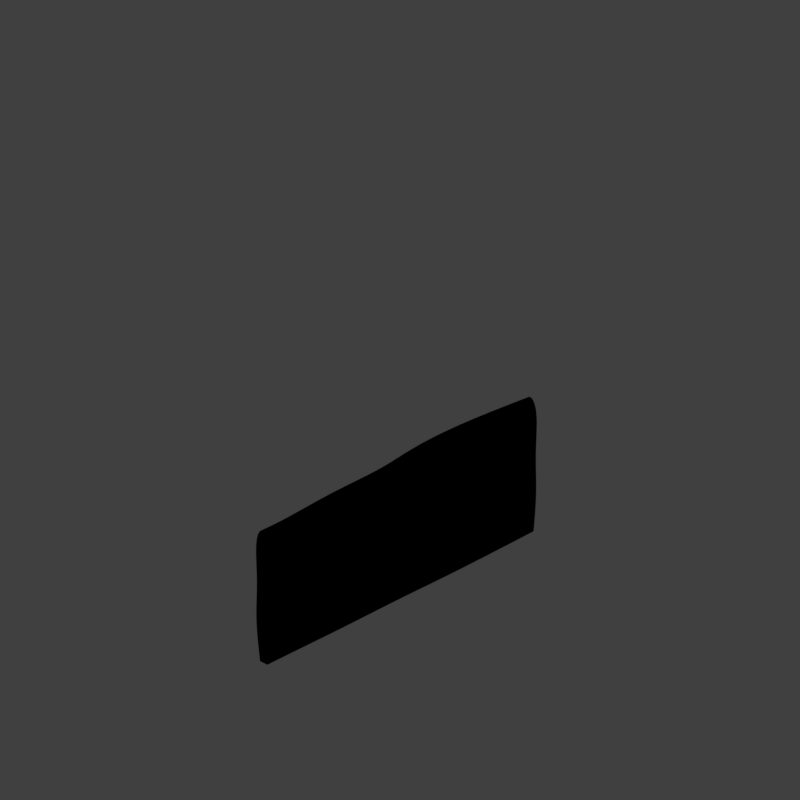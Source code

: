 # Source: whg_V001.blend  (saved by Blender 2.79.0; exported with 4.5.12 LTS)
import bpy
from mathutils import Matrix  # noqa: F401  (used for matrix-valued properties, if any)

bpy.ops.wm.read_factory_settings(use_empty=True)
scene = bpy.context.scene
scene.name = 'Scene'

# ---- collections
col_collection_1 = bpy.data.collections.new('Collection 1'); scene.collection.children.link(col_collection_1)

# ---- materials (node trees are filled in below, after node groups)
mat_bush = bpy.data.materials.new('Bush')
mat_bush.alpha_threshold = 0.0
mat_bush.use_transparent_shadow = False
mat_bush.diffuse_color = (0.06215, 0.09718, 0.02225, 1.0)
mat_bush.specular_color = (0.2727, 0.4639, 0.0812)
mat_bush.roughness = 0.5
mat_bush.specular_intensity = 1.0

# ---- material node trees

# ---- world
world_world = bpy.data.worlds.new('World'); scene.world = world_world
world_world.color = (0.05088, 0.05088, 0.05088)
world_world.use_sun_shadow = False
world_world.sun_shadow_jitter_overblur = 0.0
world_world.cycles.sampling_method = 'MANUAL'

# ---- cameras
cam_camera = bpy.data.cameras.new('Camera')
cam_camera.type = 'ORTHO'
cam_camera.sensor_fit = 'HORIZONTAL'
cam_camera.clip_start = 220.0
cam_camera.clip_end = 340.0
cam_camera.lens = 35.0
cam_camera.sensor_width = 1.0
cam_camera.sensor_height = 18.0
cam_camera.ortho_scale = 8.486
cam_camera.shift_x = -0.000345
cam_camera.shift_y = 0.25
cam_camera.dof.focus_distance = 0.0
cam_camera.dof.aperture_fstop = 128.0
cam_camera.dof.aperture_blades = 6

# ---- lights
light_lightdome = bpy.data.lights.new('LightDome', 'SUN')
light_lightdome.transmission_factor = 0.0
light_lightdome.angle = 0.1993
light_lightdome.energy = 0.3
light_lightdome.shadow_buffer_clip_start = 0.5
light_lightdome.shadow_soft_size = 0.1
light_lightdome.shadow_cascade_max_distance = 1000.0
light_fillerlight = bpy.data.lights.new('FillerLight', 'SUN')
light_fillerlight.transmission_factor = 0.0
light_fillerlight.angle = 0.9273
light_fillerlight.energy = 0.5
light_fillerlight.shadow_buffer_clip_start = 0.5
light_fillerlight.shadow_soft_size = 0.5
light_fillerlight.shadow_cascade_max_distance = 1000.0
light_mainlight = bpy.data.lights.new('MainLight', 'SUN')
light_mainlight.transmission_factor = 0.0
light_mainlight.angle = 0.9273
light_mainlight.energy = 1.3
light_mainlight.shadow_buffer_clip_start = 0.5
light_mainlight.shadow_soft_size = 0.5
light_mainlight.shadow_cascade_max_distance = 1000.0

# ---- meshes
me_cube_001 = bpy.data.meshes.new('Cube.001')
me_cube_001.from_pydata([(-2.0, -2.0, 0.0), (-2.0, -2.0, 1.633), (-2.0, 2.0, 0.0), (-2.0, 2.0, 1.633), (2.0, -2.0, 0.0), (2.0, -2.0, 1.633), (2.0, 2.0, 0.0), (2.0, 2.0, 1.633)], [], [(0, 1, 3, 2), (2, 3, 7, 6), (6, 7, 5, 4), (4, 5, 1, 0), (2, 6, 4, 0), (7, 3, 1, 5)])
me_cube_001.use_remesh_preserve_volume = False
me_cube_001.use_remesh_preserve_attributes = False
me_cube_001.use_mirror_vertex_groups = False
me_cube_001.update()
me_cube_002 = bpy.data.meshes.new('Cube.002')
me_cube_002.from_pydata([(2.0, 0.1006, 0.0), (2.0, -0.0005197, 0.0), (-2.0, -0.006615, 0.0), (-2.0, 0.1047, 0.0), (2.0, 0.1, 1.633), (2.0, -2.98e-08, 1.633), (-2.0, -0.003194, 1.633), (-2.0, 0.102, 1.633), (0.9091, 0.1199, 0.0), (0.1818, 0.1073, 0.0), (-0.1818, 0.1059, 0.0), (-0.9091, 0.1143, 0.0), (-1.636, 0.1023, 0.0), (0.9091, -0.02231, 0.0), (0.1818, -0.01047, 0.0), (-0.1818, -0.008039, 0.0), (-0.9091, -0.01657, 0.0), (-1.636, -0.006818, 0.0), (0.9091, 0.143, 1.721), (0.1818, 0.1076, 1.721), (-0.1818, 0.1096, 1.649), (-0.9091, 0.143, 1.649), (-1.636, 0.1038, 1.624), (0.9091, -0.02175, 1.721), (0.1818, -0.007146, 1.721), (-0.1818, -0.002751, 1.649), (-0.9091, -0.04304, 1.649), (-1.636, -0.007775, 1.624), (2.0, 0.1527, 1.444), (2.0, -0.06736, 1.444), (-2.0, -0.05201, 1.444), (-2.0, 0.1855, 1.444), (0.9091, 0.2361, 1.444), (0.1818, 0.1721, 1.444), (-0.1818, 0.1582, 1.444), (-0.9091, 0.2361, 1.444), (-1.636, 0.15, 1.444), (0.9091, -0.1061, 1.444), (0.1818, -0.06056, 1.444), (-0.1818, -0.06645, 1.444), (-0.9091, -0.1358, 1.444), (-1.636, -0.1012, 1.444), (0.9091, -0.07186, 0.5), (0.1818, -0.09879, 0.5), (-0.1818, -0.1311, 0.5), (-0.9091, -0.0768, 0.5), (-1.636, -0.1361, 0.5), (2.0, 0.1477, 0.5), (2.0, -0.05286, 0.5), (-2.0, -0.08339, 0.5), (-2.0, 0.1781, 0.5), (0.9091, 0.2361, 0.5), (0.1818, 0.1546, 0.5), (-0.1818, 0.1529, 0.5), (-0.9091, 0.2361, 0.5), (-1.636, 0.1598, 0.5), (2.0, 0.1141, 0.9425), (2.0, -0.02242, 0.9425), (-2.0, -0.01516, 0.9425), (-2.0, 0.1369, 0.9425), (0.9091, 0.1696, 0.9425), (0.1818, 0.1162, 0.9425), (-0.1818, 0.115, 0.9425), (-0.9091, 0.1696, 0.9425), (-1.636, 0.1205, 0.9425), (0.9091, -0.04897, 0.9425), (0.1818, -0.02151, 0.9425), (-0.1818, -0.06464, 0.9425), (-0.9091, -0.03856, 0.9425), (-1.636, -0.06965, 0.9425)], [], [(12, 17, 2, 3), (22, 7, 6, 27), (28, 4, 5, 29), (41, 27, 6, 30), (30, 6, 7, 31), (55, 12, 3, 50), (51, 60, 56, 47), (60, 51, 52, 61), (52, 9, 10, 53), (62, 53, 54, 63), (63, 54, 55, 64), (57, 65, 42, 48), (65, 66, 43, 42), (38, 24, 25, 39), (67, 68, 45, 44), (68, 69, 46, 45), (1, 13, 8, 0), (13, 14, 9, 8), (19, 20, 25, 24), (15, 16, 11, 10), (16, 17, 12, 11), (56, 60, 32, 28), (60, 61, 33, 32), (9, 14, 15, 10), (62, 63, 35, 34), (63, 64, 36, 35), (18, 32, 33, 19), (66, 38, 39, 67), (20, 34, 35, 21), (32, 18, 4, 28), (45, 46, 17, 16), (44, 45, 16, 15), (19, 33, 34, 20), (42, 43, 14, 13), (48, 42, 13, 1), (22, 36, 31, 7), (58, 30, 31, 59), (69, 41, 30, 58), (56, 28, 29, 57), (0, 47, 48, 1), (17, 46, 49, 2), (2, 49, 50, 3), (4, 18, 23, 5), (18, 19, 24, 23), (14, 43, 44, 15), (20, 21, 26, 25), (21, 22, 27, 26), (68, 40, 41, 69), (67, 39, 40, 68), (61, 52, 53, 62), (65, 37, 38, 66), (37, 65, 57, 29), (64, 55, 50, 59), (36, 64, 59, 31), (5, 23, 37, 29), (23, 24, 38, 37), (33, 61, 62, 34), (25, 26, 40, 39), (26, 27, 41, 40), (47, 56, 57, 48), (46, 69, 58, 49), (49, 58, 59, 50), (0, 8, 51, 47), (8, 9, 52, 51), (43, 66, 67, 44), (10, 11, 54, 53), (11, 12, 55, 54), (21, 35, 36, 22)])
me_cube_002.polygons.foreach_set('use_smooth', [True] * 68)
_k = {(0, 1): 1.0, (3, 12): 1.0, (4, 28): 1.0, (2, 17): 1.0, (5, 29): 1.0, (2, 3): 1.0, (6, 30): 1.0, (7, 31): 1.0, (4, 5): 1.0, (6, 7): 1.0, (0, 8): 1.0, (8, 9): 1.0, (9, 10): 1.0, (10, 11): 1.0, (11, 12): 1.0, (1, 13): 1.0, (13, 14): 1.0, (14, 15): 1.0, (15, 16): 1.0, (16, 17): 1.0, (28, 56): 1.0, (29, 57): 1.0, (30, 58): 1.0, (31, 59): 1.0, (0, 47): 1.0, (1, 48): 1.0, (2, 49): 1.0, (3, 50): 1.0, (47, 56): 1.0, (48, 57): 1.0, (49, 58): 1.0, (50, 59): 1.0}
me_cube_002.attributes.new('crease_edge', 'FLOAT', 'EDGE').data.foreach_set('value', [_k.get((min(e.vertices), max(e.vertices)), 0.0) for e in me_cube_002.edges])
_uv = me_cube_002.uv_layers.new(name='UVMap')
_uv.uv.foreach_set('vector', [0.975, 0.006891, 0.975, 8.795e-06, 1.0, 8.301e-06, 1.0, 0.00689, 0.2498, 0.006899, 0.2247, 0.006898, 0.2247, 1.667e-05, 0.2498, 1.679e-05, 0.6124, 0.006897, 0.5, 0.006899, 0.5, 1.803e-05, 0.6124, 1.588e-05, 0.09091, 0.5, 0.09091, 1.0, 0.0, 1.0, 8.274e-08, 0.5, 0.1124, 1.726e-05, 0.2247, 1.667e-05, 0.2247, 0.006898, 0.1124, 0.006899, 0.09091, 0.25, 0.09091, 0.0, 3.31e-07, 0.0, 2.896e-07, 0.25, 0.7273, 0.25, 0.7273, 0.375, 1.0, 0.375, 1.0, 0.25, 0.7273, 0.375, 0.7273, 0.25, 0.5455, 0.25, 0.5455, 0.375, 0.5455, 0.25, 0.5455, 0.0, 0.4545, 0.0, 0.4545, 0.25, 0.4545, 0.375, 0.4545, 0.25, 0.2727, 0.25, 0.2727, 0.375, 0.2727, 0.375, 0.2727, 0.25, 0.09091, 0.25, 0.09091, 0.375, 1.0, 0.375, 0.7273, 0.375, 0.7273, 0.25, 1.0, 0.25, 0.7273, 0.375, 0.5455, 0.375, 0.5455, 0.25, 0.7273, 0.25, 0.5455, 0.5, 0.5455, 1.0, 0.4545, 1.0, 0.4545, 0.5, 0.4545, 0.375, 0.2727, 0.375, 0.2727, 0.25, 0.4545, 0.25, 0.2727, 0.375, 0.09091, 0.375, 0.09091, 0.25, 0.2727, 0.25, 0.7247, 1.373e-05, 0.7998, 1.225e-05, 0.7998, 0.006894, 0.7247, 0.006895, 0.7998, 1.225e-05, 0.8498, 1.126e-05, 0.8498, 0.006893, 0.7998, 0.006894, 0.3749, 0.006899, 0.3499, 0.006899, 0.3499, 1.729e-05, 0.3749, 1.741e-05, 0.8749, 1.077e-05, 0.9249, 9.782e-06, 0.9249, 0.006892, 0.8749, 0.006893, 0.9249, 9.782e-06, 0.975, 8.795e-06, 0.975, 0.006891, 0.9249, 0.006892, 1.0, 0.375, 0.7273, 0.375, 0.7273, 0.5, 1.0, 0.5, 0.7273, 0.375, 0.5455, 0.375, 0.5455, 0.5, 0.7273, 0.5, 0.8498, 0.006893, 0.8498, 1.126e-05, 0.8749, 1.077e-05, 0.8749, 0.006893, 0.4545, 0.375, 0.2727, 0.375, 0.2727, 0.5, 0.4545, 0.5, 0.2727, 0.375, 0.09091, 0.375, 0.09091, 0.5, 0.2727, 0.5, 0.7273, 1.0, 0.7273, 0.5, 0.5455, 0.5, 0.5455, 1.0, 0.5455, 0.375, 0.5455, 0.5, 0.4545, 0.5, 0.4545, 0.375, 0.4545, 1.0, 0.4545, 0.5, 0.2727, 0.5, 0.2727, 1.0, 0.7273, 0.5, 0.7273, 1.0, 1.0, 1.0, 1.0, 0.5, 0.2727, 0.25, 0.09091, 0.25, 0.09091, 0.0, 0.2727, 0.0, 0.4545, 0.25, 0.2727, 0.25, 0.2727, 0.0, 0.4545, 0.0, 0.5455, 1.0, 0.5455, 0.5, 0.4545, 0.5, 0.4545, 1.0, 0.7273, 0.25, 0.5455, 0.25, 0.5455, 0.0, 0.7273, 0.0, 1.0, 0.25, 0.7273, 0.25, 0.7273, 0.0, 1.0, 0.0, 0.09091, 1.0, 0.09091, 0.5, 2.482e-07, 0.5, 1.655e-07, 1.0, 0.08428, 1.741e-05, 0.1124, 1.726e-05, 0.1124, 0.006899, 0.08428, 0.006899, 0.09091, 0.375, 0.09091, 0.5, 8.274e-08, 0.5, 1.034e-07, 0.375, 0.6405, 0.006897, 0.6124, 0.006897, 0.6124, 1.588e-05, 0.6405, 1.534e-05, 0.7247, 0.006895, 0.6685, 0.006896, 0.6685, 1.481e-05, 0.7247, 1.373e-05, 0.09091, 0.0, 0.09091, 0.25, 1.241e-07, 0.25, 1.655e-07, 0.0, 8.301e-06, 1.785e-05, 0.05619, 1.755e-05, 0.05619, 0.006899, 8.301e-06, 0.0069, 0.5, 0.006899, 0.4249, 0.006899, 0.4249, 1.766e-05, 0.5, 1.803e-05, 0.4249, 0.006899, 0.3749, 0.006899, 0.3749, 1.741e-05, 0.4249, 1.766e-05, 0.5455, 0.0, 0.5455, 0.25, 0.4545, 0.25, 0.4545, 0.0, 0.3499, 0.006899, 0.2998, 0.006899, 0.2998, 1.704e-05, 0.3499, 1.729e-05, 0.2998, 0.006899, 0.2498, 0.006899, 0.2498, 1.679e-05, 0.2998, 1.704e-05, 0.2727, 0.375, 0.2727, 0.5, 0.09091, 0.5, 0.09091, 0.375, 0.4545, 0.375, 0.4545, 0.5, 0.2727, 0.5, 0.2727, 0.375, 0.5455, 0.375, 0.5455, 0.25, 0.4545, 0.25, 0.4545, 0.375, 0.7273, 0.375, 0.7273, 0.5, 0.5455, 0.5, 0.5455, 0.375, 0.7273, 0.5, 0.7273, 0.375, 1.0, 0.375, 1.0, 0.5, 0.09091, 0.375, 0.09091, 0.25, 2.896e-07, 0.25, 2.689e-07, 0.375, 0.09091, 0.5, 0.09091, 0.375, 2.689e-07, 0.375, 2.482e-07, 0.5, 1.0, 1.0, 0.7273, 1.0, 0.7273, 0.5, 1.0, 0.5, 0.7273, 1.0, 0.5455, 1.0, 0.5455, 0.5, 0.7273, 0.5, 0.5455, 0.5, 0.5455, 0.375, 0.4545, 0.375, 0.4545, 0.5, 0.4545, 1.0, 0.2727, 1.0, 0.2727, 0.5, 0.4545, 0.5, 0.2727, 1.0, 0.09091, 1.0, 0.09091, 0.5, 0.2727, 0.5, 0.6685, 0.006896, 0.6405, 0.006897, 0.6405, 1.534e-05, 0.6685, 1.481e-05, 0.09091, 0.25, 0.09091, 0.375, 1.034e-07, 0.375, 1.241e-07, 0.25, 0.05619, 1.755e-05, 0.08428, 1.741e-05, 0.08428, 0.006899, 0.05619, 0.006899, 1.0, 0.0, 0.7273, 0.0, 0.7273, 0.25, 1.0, 0.25, 0.7273, 0.0, 0.5455, 0.0, 0.5455, 0.25, 0.7273, 0.25, 0.5455, 0.25, 0.5455, 0.375, 0.4545, 0.375, 0.4545, 0.25, 0.4545, 0.0, 0.2727, 0.0, 0.2727, 0.25, 0.4545, 0.25, 0.2727, 0.0, 0.09091, 0.0, 0.09091, 0.25, 0.2727, 0.25, 0.2727, 1.0, 0.2727, 0.5, 0.09091, 0.5, 0.09091, 1.0])
me_cube_002.materials.append(mat_bush)
me_cube_002.use_remesh_preserve_volume = False
me_cube_002.use_remesh_preserve_attributes = False
me_cube_002.use_mirror_vertex_groups = False
me_cube_002.update()
lat_lattice_001 = bpy.data.lattices.new('Lattice.001')
lat_lattice_001.interpolation_type_u = 'KEY_LINEAR'
lat_lattice_001.interpolation_type_v = 'KEY_LINEAR'
lat_lattice_001.interpolation_type_w = 'KEY_LINEAR'
lat_lattice_001.points.foreach_set('co_deform', [-0.5, -0.5, -0.5, 0.5, -0.5, -0.5, -0.5, 0.5, -0.5, 0.5, 0.5, -0.5, -0.5, -0.5, 0.5, 0.5, -0.5, 0.5, -0.5, 0.5, 0.5, 0.5, 0.5, 0.5])

# ---- objects
ob_rig = bpy.data.objects.new('Rig', None)
ob_verticaljoint = bpy.data.objects.new('VerticalJoint', None)
ob_lightdome = bpy.data.objects.new('LightDome', light_lightdome)
ob_fillerlight = bpy.data.objects.new('FillerLight', light_fillerlight)
ob_mainlight = bpy.data.objects.new('Mainlight', light_mainlight)
ob_camera = bpy.data.objects.new('Camera', cam_camera)
ob_cube_001 = bpy.data.objects.new('Cube.001', me_cube_001)
ob_lattice = bpy.data.objects.new('Lattice', lat_lattice_001)
ob_wall = bpy.data.objects.new('Wall', me_cube_002)

# ---- transforms, parenting, visibility, modifiers, constraints
ob_rig.location = (0.0, 0.0, 0.0)
ob_rig.rotation_mode = 'YXZ'
ob_rig.rotation_euler = (0.0, 0.0, -0.7854)
ob_rig.empty_image_offset = (0.0, 0.0)
ob_rig.hide_select = True
ob_rig.lineart.crease_threshold = 0.0
ob_verticaljoint.parent = ob_rig
ob_verticaljoint.location = (0.0, 0.0, 0.0)
ob_verticaljoint.empty_image_offset = (0.0, 0.0)
ob_verticaljoint.hide_select = True
ob_verticaljoint.lineart.crease_threshold = 0.0
ob_lightdome.parent = ob_verticaljoint
ob_lightdome.location = (0.0, 0.0, 0.0)
ob_lightdome.hide_select = True
ob_lightdome.lineart.crease_threshold = 0.0
ob_fillerlight.parent = ob_verticaljoint
ob_fillerlight.location = (0.0, 0.0, 0.0)
ob_fillerlight.rotation_euler = (0.0, -1.265, 2.007)
ob_fillerlight.hide_select = True
ob_fillerlight.lineart.crease_threshold = 0.0
ob_mainlight.parent = ob_verticaljoint
ob_mainlight.location = (0.0, 0.0, 0.0)
ob_mainlight.rotation_euler = (1.178, 0.0, 1.571)
ob_mainlight.hide_select = True
ob_mainlight.lineart.crease_threshold = 0.0
ob_camera.parent = ob_verticaljoint
ob_camera.location = (0.0, -241.9, 139.7)
ob_camera.rotation_euler = (1.047, 0.0, 0.0)
ob_camera.hide_select = True
ob_camera.lineart.crease_threshold = 0.0
ob_cube_001.location = (0.0, 0.0, 0.0)
ob_cube_001.scale = (1.0, 1.0, 0.5)
ob_cube_001.hide_render = True
ob_cube_001.display_type = 'WIRE'
ob_cube_001.lineart.crease_threshold = 0.0
_m = ob_cube_001.modifiers.new('Array', 'ARRAY')
_m.constant_offset_displace = (0.0, 0.0, 0.0)
_m.relative_offset_displace = (0.0, 0.0, 1.0)
ob_lattice.location = (0.0, 0.0, 2.0)
ob_lattice.scale = (4.0, 4.0, 4.0)
ob_lattice.lineart.crease_threshold = 0.0
ob_wall.location = (0.0, 0.0, 0.0)
ob_wall.lock_rotations_4d = False
ob_wall.empty_display_type = 'ARROWS'
ob_wall.lineart.crease_threshold = 0.0
_m = ob_wall.modifiers.new('Lattice', 'LATTICE')
_m.object = ob_lattice
_m = ob_wall.modifiers.new('Subsurf', 'SUBSURF')
_m.uv_smooth = 'PRESERVE_CORNERS'
_m.quality = 2
_m.show_only_control_edges = False
_m = ob_wall.modifiers.new('EdgeSplit', 'EDGE_SPLIT')

# ---- collection membership
col_collection_1.objects.link(ob_rig)
col_collection_1.objects.link(ob_verticaljoint)
col_collection_1.objects.link(ob_lightdome)
col_collection_1.objects.link(ob_fillerlight)
col_collection_1.objects.link(ob_mainlight)
col_collection_1.objects.link(ob_camera)
col_collection_1.objects.link(ob_cube_001)
col_collection_1.objects.link(ob_lattice)
col_collection_1.objects.link(ob_wall)
def _layer_coll(name, lc=None):
    lc = lc or bpy.context.view_layer.layer_collection
    for c in lc.children:
        if c.name == name: return c
        r = _layer_coll(name, c)
        if r: return r
_layer_coll('Collection 1').holdout = True

# ---- scene / render settings (as saved in the file)
scene.camera = ob_camera
scene.frame_start = 0; scene.frame_end = 250; scene.frame_set(1)
scene.render.engine = 'BLENDER_EEVEE_NEXT'
scene.render.image_settings.compression = 0
scene.render.resolution_x = 96
scene.render.resolution_y = 96
scene.render.dither_intensity = 0.0
scene.render.film_transparent = True
scene.cycles.use_denoising = False
scene.cycles.samples = 128
scene.cycles.sampling_pattern = 'TABULATED_SOBOL'
scene.cycles.use_adaptive_sampling = False
scene.cycles.use_light_tree = False
scene.cycles.blur_glossy = 0.0
scene.cycles.sample_clamp_indirect = 0.0
scene.view_settings.view_transform = 'Standard'
bpy.context.view_layer.update()
